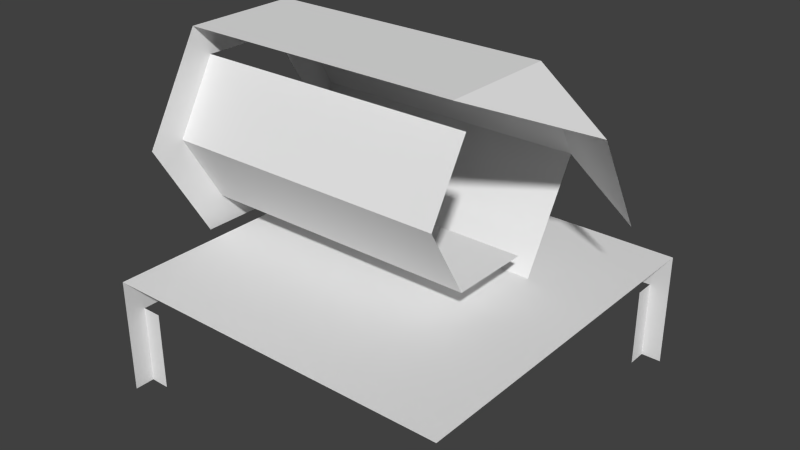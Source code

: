 # Source: U_Cannon.blend  (saved by Blender 2.74.0; exported with 4.5.12 LTS)
import bpy
from mathutils import Matrix  # noqa: F401  (used for matrix-valued properties, if any)

bpy.ops.wm.read_factory_settings(use_empty=True)
scene = bpy.context.scene
scene.name = 'Scene'

# ---- collections
col_collection_1 = bpy.data.collections.new('Collection 1'); scene.collection.children.link(col_collection_1)

# ---- materials (node trees are filled in below, after node groups)
mat_material = bpy.data.materials.new('Material')
mat_material.alpha_threshold = 0.0
mat_material.use_transparent_shadow = False
mat_material.roughness = 0.5

# ---- material node trees

# ---- world
world_world = bpy.data.worlds.new('World'); scene.world = world_world
world_world.color = (0.05088, 0.05088, 0.05088)
world_world.use_sun_shadow = False
world_world.sun_shadow_jitter_overblur = 0.0
world_world.cycles.sampling_method = 'MANUAL'
world_world.cycles.sample_map_resolution = 256

# ---- meshes
me_plane_001 = bpy.data.meshes.new('Plane.001')
me_plane_001.from_pydata([(-0.9874, 0.5964, 1.1), (-0.9874, 0.2982, 0.5835), (-0.9874, -0.2982, 1.617), (-0.9874, 0.2982, 1.617), (0.4874, 0.2087, 0.7384), (-0.9874, 0.4175, 1.1), (-0.9874, -0.4175, 1.1), (-0.9, -0.9, 0.5835), (-0.9, 0.9, 0.5835), (0.9, -0.9, 0.5835), (0.9, 0.9, 0.5835), (-0.8, 0.9, 0.0), (-0.9, -0.9, 0.4), (-0.9, -0.8, 0.4), (-0.9, -0.8, 0.0), (-0.8, -0.8, 0.0), (0.8, 0.8, 0.4), (0.8, 0.9, 0.4), (0.4874, -0.4175, 1.1), (0.4874, 0.2982, 0.5835), (-0.9874, -0.2982, 0.5835), (-0.9874, -0.5964, 1.1), (0.4874, -0.2982, 1.617), (0.4874, -0.2087, 0.7384), (0.4874, -0.2087, 1.462), (-0.9874, 0.2087, 0.7384), (-0.9874, -0.2087, 0.7384), (-0.9874, -0.2087, 1.462), (-0.9874, 0.2087, 1.462), (-0.9, 0.9, 0.4), (0.9, 0.9, 0.4), (-0.9, 0.8, 0.0), (-0.9, 0.8, 0.4), (-0.9, 0.9, 0.0), (-0.8, 0.9, 0.4), (-0.9, -0.9, 0.0), (-0.8, -0.8, 0.4), (0.8, 0.8, 0.0), (0.8, 0.9, 0.0), (0.9, 0.9, 0.0), (0.9471, 0.3482, 0.9794), (0.9471, 0.06965, 1.462), (0.4874, 0.2982, 1.617), (0.4874, 0.5964, 1.1)], [], [(9, 10, 8, 7), (32, 29, 33, 31), (43, 42, 41, 40), (3, 0, 5, 28), (2, 3, 28, 27), (21, 2, 27, 6), (20, 21, 6, 26), (1, 20, 26, 25), (0, 1, 25, 5), (4, 25, 26, 23), (8, 10, 30, 29), (12, 13, 14, 35), (13, 36, 15, 14), (16, 17, 38, 37), (7, 8, 29, 12), (29, 34, 11, 33), (17, 30, 39, 38), (42, 22, 41), (0, 43, 19, 1), (2, 22, 42, 3), (3, 42, 43, 0), (18, 6, 27, 24), (23, 26, 6, 18)])
_uv = me_plane_001.uv_layers.new(name='UVMap')
_uv.uv.foreach_set('vector', [0.06108, 0.4381, 0.4379, 0.4381, 0.4379, 0.7793, 0.06108, 0.7793, 0.3343, 0.5535, 0.3343, 0.5724, 0.2506, 0.5724, 0.2506, 0.5535, 0.7119, 0.6692, 0.6578, 0.6692, 0.674, 0.616, 0.7246, 0.616, 0.816, 0.8564, 0.816, 0.9255, 0.7997, 0.9151, 0.7997, 0.8668, 0.7618, 0.8219, 0.816, 0.8564, 0.7997, 0.8668, 0.7618, 0.8426, 0.7076, 0.8564, 0.7618, 0.8219, 0.7618, 0.8426, 0.7239, 0.8668, 0.7076, 0.9255, 0.7076, 0.8564, 0.7239, 0.8668, 0.7239, 0.9151, 0.7618, 0.96, 0.7076, 0.9255, 0.7239, 0.9151, 0.7618, 0.9393, 0.816, 0.9255, 0.7618, 0.96, 0.7618, 0.9393, 0.7997, 0.9151, 0.8099, 0.6518, 0.8142, 0.8225, 0.7705, 0.8239, 0.7661, 0.6532, 0.1643, 0.2024, 0.1643, 0.4276, 0.1435, 0.4276, 0.1435, 0.2024, 0.2506, 0.5914, 0.2506, 0.5724, 0.3343, 0.5724, 0.3343, 0.5914, 0.1639, 0.5234, 0.1639, 0.5044, 0.2476, 0.5044, 0.2476, 0.5234, 0.337, 0.3797, 0.337, 0.3607, 0.4208, 0.3607, 0.4208, 0.3797, 0.2059, 0.2024, 0.2059, 0.4276, 0.1851, 0.4276, 0.1851, 0.2024, 0.1669, 0.5914, 0.1669, 0.5724, 0.2506, 0.5724, 0.2506, 0.5914, 0.1669, 0.5724, 0.1669, 0.5535, 0.2506, 0.5535, 0.2506, 0.5724, 0.7092, 0.8255, 0.7718, 0.8273, 0.732, 0.8796, 0.7119, 0.8401, 0.7119, 0.6692, 0.7661, 0.6692, 0.7661, 0.8401, 0.7758, 0.6566, 0.7718, 0.8273, 0.7092, 0.8255, 0.7132, 0.6548, 0.6578, 0.8401, 0.6578, 0.6692, 0.7119, 0.6692, 0.7119, 0.8401, 0.6713, 0.6751, 0.6713, 0.8459, 0.6334, 0.8459, 0.6334, 0.6751, 0.7092, 0.6751, 0.7092, 0.8459, 0.6713, 0.8459, 0.6713, 0.6751])
me_plane_001.materials.append(mat_material)
me_plane_001.use_remesh_preserve_volume = False
me_plane_001.use_remesh_preserve_attributes = False
me_plane_001.use_mirror_vertex_groups = False
me_plane_001.update()

# ---- objects
ob_plane_001 = bpy.data.objects.new('Plane.001', me_plane_001)

# ---- transforms, parenting, visibility, modifiers, constraints
ob_plane_001.location = (0.0, 0.0, 0.0)
ob_plane_001.lineart.crease_threshold = 0.0

# ---- collection membership
col_collection_1.objects.link(ob_plane_001)

# ---- scene / render settings (as saved in the file)
scene.frame_start = 1; scene.frame_end = 250; scene.frame_set(1)
scene.render.engine = 'BLENDER_EEVEE_NEXT'
scene.render.resolution_percentage = 50
scene.render.dither_intensity = 0.0
scene.cycles.use_denoising = False
scene.cycles.samples = 10
scene.cycles.sampling_pattern = 'TABULATED_SOBOL'
scene.cycles.light_sampling_threshold = 0.0
scene.cycles.use_adaptive_sampling = False
scene.cycles.use_light_tree = False
scene.cycles.blur_glossy = 0.0
scene.cycles.pixel_filter_type = 'GAUSSIAN'
scene.cycles.sample_clamp_indirect = 0.0
scene.view_settings.view_transform = 'Standard'
bpy.context.view_layer.update()

# ---- added for rendering (the .blend has no active camera and no usable light): camera, sun
cam_auto = bpy.data.cameras.new('AutoCamera')
cam_auto.lens = 50.0
cam_auto.sensor_width = 36.0
cam_auto.clip_end = 1000.0
ob_auto_camera = bpy.data.objects.new('AutoCamera', cam_auto)
scene.collection.objects.link(ob_auto_camera)
ob_auto_camera.location = (2.84588, -3.43921, 3.10106)
ob_auto_camera.rotation_euler = (1.09748, -7.21219e-08, 0.694738)
scene.camera = ob_auto_camera
light_auto_sun = bpy.data.lights.new('AutoSun', 'SUN')
light_auto_sun.energy = 3.0
light_auto_sun.angle = 0.0523599
ob_auto_sun = bpy.data.objects.new('AutoSun', light_auto_sun)
scene.collection.objects.link(ob_auto_sun)
ob_auto_sun.rotation_euler = (0.872665, 0.174533, 0.523599)
bpy.context.view_layer.update()
